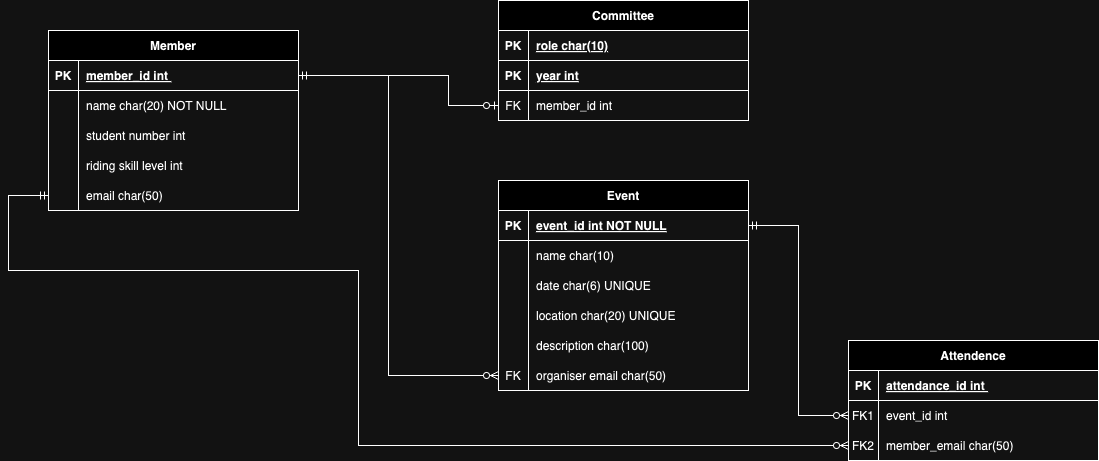

The diagram above was exported from draw.io. Its source (the exported page's mxGraphModel, read from the mxfile embedded in the PNG):
<mxGraphModel dx="1147" dy="628" grid="1" gridSize="10" guides="1" tooltips="1" connect="1" arrows="1" fold="1" page="1" pageScale="1" pageWidth="850" pageHeight="1100" math="0" shadow="0" extFonts="Permanent Marker^https://fonts.googleapis.com/css?family=Permanent+Marker">
  <root>
    <mxCell id="0" />
    <mxCell id="1" parent="0" />
    <mxCell id="C-vyLk0tnHw3VtMMgP7b-2" value="Committee" style="shape=table;startSize=30;container=1;collapsible=1;childLayout=tableLayout;fixedRows=1;rowLines=0;fontStyle=1;align=center;resizeLast=1;" parent="1" vertex="1">
      <mxGeometry x="570" y="90" width="250" height="120" as="geometry" />
    </mxCell>
    <mxCell id="C-vyLk0tnHw3VtMMgP7b-3" value="" style="shape=partialRectangle;collapsible=0;dropTarget=0;pointerEvents=0;fillColor=none;points=[[0,0.5],[1,0.5]];portConstraint=eastwest;top=0;left=0;right=0;bottom=1;" parent="C-vyLk0tnHw3VtMMgP7b-2" vertex="1">
      <mxGeometry y="30" width="250" height="30" as="geometry" />
    </mxCell>
    <mxCell id="C-vyLk0tnHw3VtMMgP7b-4" value="PK" style="shape=partialRectangle;overflow=hidden;connectable=0;fillColor=none;top=0;left=0;bottom=0;right=0;fontStyle=1;" parent="C-vyLk0tnHw3VtMMgP7b-3" vertex="1">
      <mxGeometry width="30" height="30" as="geometry">
        <mxRectangle width="30" height="30" as="alternateBounds" />
      </mxGeometry>
    </mxCell>
    <mxCell id="C-vyLk0tnHw3VtMMgP7b-5" value="role char(10)" style="shape=partialRectangle;overflow=hidden;connectable=0;fillColor=none;top=0;left=0;bottom=0;right=0;align=left;spacingLeft=6;fontStyle=5;" parent="C-vyLk0tnHw3VtMMgP7b-3" vertex="1">
      <mxGeometry x="30" width="220" height="30" as="geometry">
        <mxRectangle width="220" height="30" as="alternateBounds" />
      </mxGeometry>
    </mxCell>
    <mxCell id="G0mgyjpaWTUKati5kUpb-6" value="" style="shape=partialRectangle;collapsible=0;dropTarget=0;pointerEvents=0;fillColor=none;points=[[0,0.5],[1,0.5]];portConstraint=eastwest;top=0;left=0;right=0;bottom=1;" parent="C-vyLk0tnHw3VtMMgP7b-2" vertex="1">
      <mxGeometry y="60" width="250" height="30" as="geometry" />
    </mxCell>
    <mxCell id="G0mgyjpaWTUKati5kUpb-7" value="PK" style="shape=partialRectangle;overflow=hidden;connectable=0;fillColor=none;top=0;left=0;bottom=0;right=0;fontStyle=1;" parent="G0mgyjpaWTUKati5kUpb-6" vertex="1">
      <mxGeometry width="30" height="30" as="geometry">
        <mxRectangle width="30" height="30" as="alternateBounds" />
      </mxGeometry>
    </mxCell>
    <mxCell id="G0mgyjpaWTUKati5kUpb-8" value="year int" style="shape=partialRectangle;overflow=hidden;connectable=0;fillColor=none;top=0;left=0;bottom=0;right=0;align=left;spacingLeft=6;fontStyle=5;" parent="G0mgyjpaWTUKati5kUpb-6" vertex="1">
      <mxGeometry x="30" width="220" height="30" as="geometry">
        <mxRectangle width="220" height="30" as="alternateBounds" />
      </mxGeometry>
    </mxCell>
    <mxCell id="C-vyLk0tnHw3VtMMgP7b-6" value="" style="shape=partialRectangle;collapsible=0;dropTarget=0;pointerEvents=0;fillColor=none;points=[[0,0.5],[1,0.5]];portConstraint=eastwest;top=0;left=0;right=0;bottom=0;" parent="C-vyLk0tnHw3VtMMgP7b-2" vertex="1">
      <mxGeometry y="90" width="250" height="30" as="geometry" />
    </mxCell>
    <mxCell id="C-vyLk0tnHw3VtMMgP7b-7" value="FK" style="shape=partialRectangle;overflow=hidden;connectable=0;fillColor=none;top=0;left=0;bottom=0;right=0;" parent="C-vyLk0tnHw3VtMMgP7b-6" vertex="1">
      <mxGeometry width="30" height="30" as="geometry">
        <mxRectangle width="30" height="30" as="alternateBounds" />
      </mxGeometry>
    </mxCell>
    <mxCell id="C-vyLk0tnHw3VtMMgP7b-8" value="member_id int" style="shape=partialRectangle;overflow=hidden;connectable=0;fillColor=none;top=0;left=0;bottom=0;right=0;align=left;spacingLeft=6;" parent="C-vyLk0tnHw3VtMMgP7b-6" vertex="1">
      <mxGeometry x="30" width="220" height="30" as="geometry">
        <mxRectangle width="220" height="30" as="alternateBounds" />
      </mxGeometry>
    </mxCell>
    <mxCell id="C-vyLk0tnHw3VtMMgP7b-13" value="Event" style="shape=table;startSize=30;container=1;collapsible=1;childLayout=tableLayout;fixedRows=1;rowLines=0;fontStyle=1;align=center;resizeLast=1;" parent="1" vertex="1">
      <mxGeometry x="570" y="270" width="250" height="210" as="geometry" />
    </mxCell>
    <mxCell id="C-vyLk0tnHw3VtMMgP7b-14" value="" style="shape=partialRectangle;collapsible=0;dropTarget=0;pointerEvents=0;fillColor=none;points=[[0,0.5],[1,0.5]];portConstraint=eastwest;top=0;left=0;right=0;bottom=1;" parent="C-vyLk0tnHw3VtMMgP7b-13" vertex="1">
      <mxGeometry y="30" width="250" height="30" as="geometry" />
    </mxCell>
    <mxCell id="C-vyLk0tnHw3VtMMgP7b-15" value="PK" style="shape=partialRectangle;overflow=hidden;connectable=0;fillColor=none;top=0;left=0;bottom=0;right=0;fontStyle=1;" parent="C-vyLk0tnHw3VtMMgP7b-14" vertex="1">
      <mxGeometry width="30" height="30" as="geometry">
        <mxRectangle width="30" height="30" as="alternateBounds" />
      </mxGeometry>
    </mxCell>
    <mxCell id="C-vyLk0tnHw3VtMMgP7b-16" value="event_id int NOT NULL " style="shape=partialRectangle;overflow=hidden;connectable=0;fillColor=none;top=0;left=0;bottom=0;right=0;align=left;spacingLeft=6;fontStyle=5;" parent="C-vyLk0tnHw3VtMMgP7b-14" vertex="1">
      <mxGeometry x="30" width="220" height="30" as="geometry">
        <mxRectangle width="220" height="30" as="alternateBounds" />
      </mxGeometry>
    </mxCell>
    <mxCell id="C-vyLk0tnHw3VtMMgP7b-17" value="" style="shape=partialRectangle;collapsible=0;dropTarget=0;pointerEvents=0;fillColor=none;points=[[0,0.5],[1,0.5]];portConstraint=eastwest;top=0;left=0;right=0;bottom=0;" parent="C-vyLk0tnHw3VtMMgP7b-13" vertex="1">
      <mxGeometry y="60" width="250" height="30" as="geometry" />
    </mxCell>
    <mxCell id="C-vyLk0tnHw3VtMMgP7b-18" value="" style="shape=partialRectangle;overflow=hidden;connectable=0;fillColor=none;top=0;left=0;bottom=0;right=0;" parent="C-vyLk0tnHw3VtMMgP7b-17" vertex="1">
      <mxGeometry width="30" height="30" as="geometry">
        <mxRectangle width="30" height="30" as="alternateBounds" />
      </mxGeometry>
    </mxCell>
    <mxCell id="C-vyLk0tnHw3VtMMgP7b-19" value="name char(10)" style="shape=partialRectangle;overflow=hidden;connectable=0;fillColor=none;top=0;left=0;bottom=0;right=0;align=left;spacingLeft=6;" parent="C-vyLk0tnHw3VtMMgP7b-17" vertex="1">
      <mxGeometry x="30" width="220" height="30" as="geometry">
        <mxRectangle width="220" height="30" as="alternateBounds" />
      </mxGeometry>
    </mxCell>
    <mxCell id="C-vyLk0tnHw3VtMMgP7b-20" value="" style="shape=partialRectangle;collapsible=0;dropTarget=0;pointerEvents=0;fillColor=none;points=[[0,0.5],[1,0.5]];portConstraint=eastwest;top=0;left=0;right=0;bottom=0;" parent="C-vyLk0tnHw3VtMMgP7b-13" vertex="1">
      <mxGeometry y="90" width="250" height="30" as="geometry" />
    </mxCell>
    <mxCell id="C-vyLk0tnHw3VtMMgP7b-21" value="" style="shape=partialRectangle;overflow=hidden;connectable=0;fillColor=none;top=0;left=0;bottom=0;right=0;" parent="C-vyLk0tnHw3VtMMgP7b-20" vertex="1">
      <mxGeometry width="30" height="30" as="geometry">
        <mxRectangle width="30" height="30" as="alternateBounds" />
      </mxGeometry>
    </mxCell>
    <mxCell id="C-vyLk0tnHw3VtMMgP7b-22" value="date char(6) UNIQUE" style="shape=partialRectangle;overflow=hidden;connectable=0;fillColor=none;top=0;left=0;bottom=0;right=0;align=left;spacingLeft=6;" parent="C-vyLk0tnHw3VtMMgP7b-20" vertex="1">
      <mxGeometry x="30" width="220" height="30" as="geometry">
        <mxRectangle width="220" height="30" as="alternateBounds" />
      </mxGeometry>
    </mxCell>
    <mxCell id="wjXJG1rcfP9xJINmJmhq-36" value="" style="shape=partialRectangle;collapsible=0;dropTarget=0;pointerEvents=0;fillColor=none;points=[[0,0.5],[1,0.5]];portConstraint=eastwest;top=0;left=0;right=0;bottom=0;" parent="C-vyLk0tnHw3VtMMgP7b-13" vertex="1">
      <mxGeometry y="120" width="250" height="30" as="geometry" />
    </mxCell>
    <mxCell id="wjXJG1rcfP9xJINmJmhq-37" value="" style="shape=partialRectangle;overflow=hidden;connectable=0;fillColor=none;top=0;left=0;bottom=0;right=0;" parent="wjXJG1rcfP9xJINmJmhq-36" vertex="1">
      <mxGeometry width="30" height="30" as="geometry">
        <mxRectangle width="30" height="30" as="alternateBounds" />
      </mxGeometry>
    </mxCell>
    <mxCell id="wjXJG1rcfP9xJINmJmhq-38" value="location char(20) UNIQUE" style="shape=partialRectangle;overflow=hidden;connectable=0;fillColor=none;top=0;left=0;bottom=0;right=0;align=left;spacingLeft=6;" parent="wjXJG1rcfP9xJINmJmhq-36" vertex="1">
      <mxGeometry x="30" width="220" height="30" as="geometry">
        <mxRectangle width="220" height="30" as="alternateBounds" />
      </mxGeometry>
    </mxCell>
    <mxCell id="wjXJG1rcfP9xJINmJmhq-39" value="" style="shape=partialRectangle;collapsible=0;dropTarget=0;pointerEvents=0;fillColor=none;points=[[0,0.5],[1,0.5]];portConstraint=eastwest;top=0;left=0;right=0;bottom=0;" parent="C-vyLk0tnHw3VtMMgP7b-13" vertex="1">
      <mxGeometry y="150" width="250" height="30" as="geometry" />
    </mxCell>
    <mxCell id="wjXJG1rcfP9xJINmJmhq-40" value="" style="shape=partialRectangle;overflow=hidden;connectable=0;fillColor=none;top=0;left=0;bottom=0;right=0;" parent="wjXJG1rcfP9xJINmJmhq-39" vertex="1">
      <mxGeometry width="30" height="30" as="geometry">
        <mxRectangle width="30" height="30" as="alternateBounds" />
      </mxGeometry>
    </mxCell>
    <mxCell id="wjXJG1rcfP9xJINmJmhq-41" value="description char(100)" style="shape=partialRectangle;overflow=hidden;connectable=0;fillColor=none;top=0;left=0;bottom=0;right=0;align=left;spacingLeft=6;" parent="wjXJG1rcfP9xJINmJmhq-39" vertex="1">
      <mxGeometry x="30" width="220" height="30" as="geometry">
        <mxRectangle width="220" height="30" as="alternateBounds" />
      </mxGeometry>
    </mxCell>
    <mxCell id="wjXJG1rcfP9xJINmJmhq-48" value="" style="shape=partialRectangle;collapsible=0;dropTarget=0;pointerEvents=0;fillColor=none;points=[[0,0.5],[1,0.5]];portConstraint=eastwest;top=0;left=0;right=0;bottom=0;" parent="C-vyLk0tnHw3VtMMgP7b-13" vertex="1">
      <mxGeometry y="180" width="250" height="30" as="geometry" />
    </mxCell>
    <mxCell id="wjXJG1rcfP9xJINmJmhq-49" value="FK" style="shape=partialRectangle;overflow=hidden;connectable=0;fillColor=none;top=0;left=0;bottom=0;right=0;" parent="wjXJG1rcfP9xJINmJmhq-48" vertex="1">
      <mxGeometry width="30" height="30" as="geometry">
        <mxRectangle width="30" height="30" as="alternateBounds" />
      </mxGeometry>
    </mxCell>
    <mxCell id="wjXJG1rcfP9xJINmJmhq-50" value="organiser email char(50)" style="shape=partialRectangle;overflow=hidden;connectable=0;fillColor=none;top=0;left=0;bottom=0;right=0;align=left;spacingLeft=6;" parent="wjXJG1rcfP9xJINmJmhq-48" vertex="1">
      <mxGeometry x="30" width="220" height="30" as="geometry">
        <mxRectangle width="220" height="30" as="alternateBounds" />
      </mxGeometry>
    </mxCell>
    <mxCell id="C-vyLk0tnHw3VtMMgP7b-23" value="Member" style="shape=table;startSize=30;container=1;collapsible=1;childLayout=tableLayout;fixedRows=1;rowLines=0;fontStyle=1;align=center;resizeLast=1;" parent="1" vertex="1">
      <mxGeometry x="120" y="120" width="250" height="180" as="geometry" />
    </mxCell>
    <mxCell id="C-vyLk0tnHw3VtMMgP7b-24" value="" style="shape=partialRectangle;collapsible=0;dropTarget=0;pointerEvents=0;fillColor=none;points=[[0,0.5],[1,0.5]];portConstraint=eastwest;top=0;left=0;right=0;bottom=1;" parent="C-vyLk0tnHw3VtMMgP7b-23" vertex="1">
      <mxGeometry y="30" width="250" height="30" as="geometry" />
    </mxCell>
    <mxCell id="C-vyLk0tnHw3VtMMgP7b-25" value="PK" style="shape=partialRectangle;overflow=hidden;connectable=0;fillColor=none;top=0;left=0;bottom=0;right=0;fontStyle=1;" parent="C-vyLk0tnHw3VtMMgP7b-24" vertex="1">
      <mxGeometry width="30" height="30" as="geometry">
        <mxRectangle width="30" height="30" as="alternateBounds" />
      </mxGeometry>
    </mxCell>
    <mxCell id="C-vyLk0tnHw3VtMMgP7b-26" value="member_id int " style="shape=partialRectangle;overflow=hidden;connectable=0;fillColor=none;top=0;left=0;bottom=0;right=0;align=left;spacingLeft=6;fontStyle=5;" parent="C-vyLk0tnHw3VtMMgP7b-24" vertex="1">
      <mxGeometry x="30" width="220" height="30" as="geometry">
        <mxRectangle width="220" height="30" as="alternateBounds" />
      </mxGeometry>
    </mxCell>
    <mxCell id="C-vyLk0tnHw3VtMMgP7b-27" value="" style="shape=partialRectangle;collapsible=0;dropTarget=0;pointerEvents=0;fillColor=none;points=[[0,0.5],[1,0.5]];portConstraint=eastwest;top=0;left=0;right=0;bottom=0;" parent="C-vyLk0tnHw3VtMMgP7b-23" vertex="1">
      <mxGeometry y="60" width="250" height="30" as="geometry" />
    </mxCell>
    <mxCell id="C-vyLk0tnHw3VtMMgP7b-28" value="" style="shape=partialRectangle;overflow=hidden;connectable=0;fillColor=none;top=0;left=0;bottom=0;right=0;" parent="C-vyLk0tnHw3VtMMgP7b-27" vertex="1">
      <mxGeometry width="30" height="30" as="geometry">
        <mxRectangle width="30" height="30" as="alternateBounds" />
      </mxGeometry>
    </mxCell>
    <mxCell id="C-vyLk0tnHw3VtMMgP7b-29" value="name char(20) NOT NULL" style="shape=partialRectangle;overflow=hidden;connectable=0;fillColor=none;top=0;left=0;bottom=0;right=0;align=left;spacingLeft=6;" parent="C-vyLk0tnHw3VtMMgP7b-27" vertex="1">
      <mxGeometry x="30" width="220" height="30" as="geometry">
        <mxRectangle width="220" height="30" as="alternateBounds" />
      </mxGeometry>
    </mxCell>
    <mxCell id="wjXJG1rcfP9xJINmJmhq-11" value="" style="shape=partialRectangle;collapsible=0;dropTarget=0;pointerEvents=0;fillColor=none;points=[[0,0.5],[1,0.5]];portConstraint=eastwest;top=0;left=0;right=0;bottom=0;" parent="C-vyLk0tnHw3VtMMgP7b-23" vertex="1">
      <mxGeometry y="90" width="250" height="30" as="geometry" />
    </mxCell>
    <mxCell id="wjXJG1rcfP9xJINmJmhq-12" value="" style="shape=partialRectangle;overflow=hidden;connectable=0;fillColor=none;top=0;left=0;bottom=0;right=0;" parent="wjXJG1rcfP9xJINmJmhq-11" vertex="1">
      <mxGeometry width="30" height="30" as="geometry">
        <mxRectangle width="30" height="30" as="alternateBounds" />
      </mxGeometry>
    </mxCell>
    <mxCell id="wjXJG1rcfP9xJINmJmhq-13" value="student number int" style="shape=partialRectangle;overflow=hidden;connectable=0;fillColor=none;top=0;left=0;bottom=0;right=0;align=left;spacingLeft=6;" parent="wjXJG1rcfP9xJINmJmhq-11" vertex="1">
      <mxGeometry x="30" width="220" height="30" as="geometry">
        <mxRectangle width="220" height="30" as="alternateBounds" />
      </mxGeometry>
    </mxCell>
    <mxCell id="wjXJG1rcfP9xJINmJmhq-14" value="" style="shape=partialRectangle;collapsible=0;dropTarget=0;pointerEvents=0;fillColor=none;points=[[0,0.5],[1,0.5]];portConstraint=eastwest;top=0;left=0;right=0;bottom=0;" parent="C-vyLk0tnHw3VtMMgP7b-23" vertex="1">
      <mxGeometry y="120" width="250" height="30" as="geometry" />
    </mxCell>
    <mxCell id="wjXJG1rcfP9xJINmJmhq-15" value="" style="shape=partialRectangle;overflow=hidden;connectable=0;fillColor=none;top=0;left=0;bottom=0;right=0;" parent="wjXJG1rcfP9xJINmJmhq-14" vertex="1">
      <mxGeometry width="30" height="30" as="geometry">
        <mxRectangle width="30" height="30" as="alternateBounds" />
      </mxGeometry>
    </mxCell>
    <mxCell id="wjXJG1rcfP9xJINmJmhq-16" value="riding skill level int" style="shape=partialRectangle;overflow=hidden;connectable=0;fillColor=none;top=0;left=0;bottom=0;right=0;align=left;spacingLeft=6;" parent="wjXJG1rcfP9xJINmJmhq-14" vertex="1">
      <mxGeometry x="30" width="220" height="30" as="geometry">
        <mxRectangle width="220" height="30" as="alternateBounds" />
      </mxGeometry>
    </mxCell>
    <mxCell id="wjXJG1rcfP9xJINmJmhq-88" value="" style="shape=partialRectangle;collapsible=0;dropTarget=0;pointerEvents=0;fillColor=none;points=[[0,0.5],[1,0.5]];portConstraint=eastwest;top=0;left=0;right=0;bottom=0;" parent="C-vyLk0tnHw3VtMMgP7b-23" vertex="1">
      <mxGeometry y="150" width="250" height="30" as="geometry" />
    </mxCell>
    <mxCell id="wjXJG1rcfP9xJINmJmhq-89" value="" style="shape=partialRectangle;overflow=hidden;connectable=0;fillColor=none;top=0;left=0;bottom=0;right=0;" parent="wjXJG1rcfP9xJINmJmhq-88" vertex="1">
      <mxGeometry width="30" height="30" as="geometry">
        <mxRectangle width="30" height="30" as="alternateBounds" />
      </mxGeometry>
    </mxCell>
    <mxCell id="wjXJG1rcfP9xJINmJmhq-90" value="email char(50)" style="shape=partialRectangle;overflow=hidden;connectable=0;fillColor=none;top=0;left=0;bottom=0;right=0;align=left;spacingLeft=6;" parent="wjXJG1rcfP9xJINmJmhq-88" vertex="1">
      <mxGeometry x="30" width="220" height="30" as="geometry">
        <mxRectangle width="220" height="30" as="alternateBounds" />
      </mxGeometry>
    </mxCell>
    <mxCell id="wjXJG1rcfP9xJINmJmhq-52" style="edgeStyle=orthogonalEdgeStyle;rounded=0;orthogonalLoop=1;jettySize=auto;html=1;exitX=1;exitY=0.5;exitDx=0;exitDy=0;entryX=0;entryY=0.5;entryDx=0;entryDy=0;endArrow=ERzeroToMany;endFill=0;startArrow=ERmandOne;startFill=0;" parent="1" source="C-vyLk0tnHw3VtMMgP7b-24" target="wjXJG1rcfP9xJINmJmhq-48" edge="1">
      <mxGeometry relative="1" as="geometry">
        <Array as="points">
          <mxPoint x="460" y="165" />
          <mxPoint x="460" y="465" />
        </Array>
      </mxGeometry>
    </mxCell>
    <mxCell id="wjXJG1rcfP9xJINmJmhq-57" style="edgeStyle=orthogonalEdgeStyle;rounded=0;orthogonalLoop=1;jettySize=auto;html=1;entryX=0;entryY=0.5;entryDx=0;entryDy=0;endArrow=ERzeroToOne;endFill=0;" parent="1" source="C-vyLk0tnHw3VtMMgP7b-24" target="C-vyLk0tnHw3VtMMgP7b-6" edge="1">
      <mxGeometry relative="1" as="geometry">
        <Array as="points">
          <mxPoint x="520" y="165" />
          <mxPoint x="520" y="195" />
        </Array>
      </mxGeometry>
    </mxCell>
    <mxCell id="wjXJG1rcfP9xJINmJmhq-61" value="Attendence" style="shape=table;startSize=30;container=1;collapsible=1;childLayout=tableLayout;fixedRows=1;rowLines=0;fontStyle=1;align=center;resizeLast=1;" parent="1" vertex="1">
      <mxGeometry x="920" y="430" width="250" height="120" as="geometry" />
    </mxCell>
    <mxCell id="wjXJG1rcfP9xJINmJmhq-62" value="" style="shape=partialRectangle;collapsible=0;dropTarget=0;pointerEvents=0;fillColor=none;points=[[0,0.5],[1,0.5]];portConstraint=eastwest;top=0;left=0;right=0;bottom=1;" parent="wjXJG1rcfP9xJINmJmhq-61" vertex="1">
      <mxGeometry y="30" width="250" height="30" as="geometry" />
    </mxCell>
    <mxCell id="wjXJG1rcfP9xJINmJmhq-63" value="PK" style="shape=partialRectangle;overflow=hidden;connectable=0;fillColor=none;top=0;left=0;bottom=0;right=0;fontStyle=1;" parent="wjXJG1rcfP9xJINmJmhq-62" vertex="1">
      <mxGeometry width="30" height="30" as="geometry">
        <mxRectangle width="30" height="30" as="alternateBounds" />
      </mxGeometry>
    </mxCell>
    <mxCell id="wjXJG1rcfP9xJINmJmhq-64" value="attendance_id int " style="shape=partialRectangle;overflow=hidden;connectable=0;fillColor=none;top=0;left=0;bottom=0;right=0;align=left;spacingLeft=6;fontStyle=5;" parent="wjXJG1rcfP9xJINmJmhq-62" vertex="1">
      <mxGeometry x="30" width="220" height="30" as="geometry">
        <mxRectangle width="220" height="30" as="alternateBounds" />
      </mxGeometry>
    </mxCell>
    <mxCell id="wjXJG1rcfP9xJINmJmhq-65" value="" style="shape=partialRectangle;collapsible=0;dropTarget=0;pointerEvents=0;fillColor=none;points=[[0,0.5],[1,0.5]];portConstraint=eastwest;top=0;left=0;right=0;bottom=0;" parent="wjXJG1rcfP9xJINmJmhq-61" vertex="1">
      <mxGeometry y="60" width="250" height="30" as="geometry" />
    </mxCell>
    <mxCell id="wjXJG1rcfP9xJINmJmhq-66" value="" style="shape=partialRectangle;overflow=hidden;connectable=0;fillColor=none;top=0;left=0;bottom=0;right=0;" parent="wjXJG1rcfP9xJINmJmhq-65" vertex="1">
      <mxGeometry width="30" height="30" as="geometry">
        <mxRectangle width="30" height="30" as="alternateBounds" />
      </mxGeometry>
    </mxCell>
    <mxCell id="wjXJG1rcfP9xJINmJmhq-67" value="" style="shape=partialRectangle;overflow=hidden;connectable=0;fillColor=none;top=0;left=0;bottom=0;right=0;align=left;spacingLeft=6;" parent="wjXJG1rcfP9xJINmJmhq-65" vertex="1">
      <mxGeometry x="30" width="220" height="30" as="geometry">
        <mxRectangle width="220" height="30" as="alternateBounds" />
      </mxGeometry>
    </mxCell>
    <mxCell id="ik0ifMXhDR2mY5oV59FU-32" value="" style="shape=partialRectangle;collapsible=0;dropTarget=0;pointerEvents=0;fillColor=none;points=[[0,0.5],[1,0.5]];portConstraint=eastwest;top=0;left=0;right=0;bottom=0;" vertex="1" parent="wjXJG1rcfP9xJINmJmhq-61">
      <mxGeometry y="90" width="250" height="30" as="geometry" />
    </mxCell>
    <mxCell id="ik0ifMXhDR2mY5oV59FU-33" value="" style="shape=partialRectangle;overflow=hidden;connectable=0;fillColor=none;top=0;left=0;bottom=0;right=0;" vertex="1" parent="ik0ifMXhDR2mY5oV59FU-32">
      <mxGeometry width="30" height="30" as="geometry">
        <mxRectangle width="30" height="30" as="alternateBounds" />
      </mxGeometry>
    </mxCell>
    <mxCell id="ik0ifMXhDR2mY5oV59FU-34" value="" style="shape=partialRectangle;overflow=hidden;connectable=0;fillColor=none;top=0;left=0;bottom=0;right=0;align=left;spacingLeft=6;" vertex="1" parent="ik0ifMXhDR2mY5oV59FU-32">
      <mxGeometry x="30" width="220" height="30" as="geometry">
        <mxRectangle width="220" height="30" as="alternateBounds" />
      </mxGeometry>
    </mxCell>
    <mxCell id="wjXJG1rcfP9xJINmJmhq-82" value="" style="shape=partialRectangle;collapsible=0;dropTarget=0;pointerEvents=0;fillColor=none;points=[[0,0.5],[1,0.5]];portConstraint=eastwest;top=0;left=0;right=0;bottom=0;" parent="1" vertex="1">
      <mxGeometry x="920" y="490" width="250" height="30" as="geometry" />
    </mxCell>
    <mxCell id="wjXJG1rcfP9xJINmJmhq-83" value="FK1" style="shape=partialRectangle;overflow=hidden;connectable=0;fillColor=none;top=0;left=0;bottom=0;right=0;" parent="wjXJG1rcfP9xJINmJmhq-82" vertex="1">
      <mxGeometry width="30" height="30" as="geometry">
        <mxRectangle width="30" height="30" as="alternateBounds" />
      </mxGeometry>
    </mxCell>
    <mxCell id="wjXJG1rcfP9xJINmJmhq-84" value="event_id int" style="shape=partialRectangle;overflow=hidden;connectable=0;fillColor=none;top=0;left=0;bottom=0;right=0;align=left;spacingLeft=6;" parent="wjXJG1rcfP9xJINmJmhq-82" vertex="1">
      <mxGeometry x="30" width="220" height="30" as="geometry">
        <mxRectangle width="220" height="30" as="alternateBounds" />
      </mxGeometry>
    </mxCell>
    <mxCell id="wjXJG1rcfP9xJINmJmhq-85" style="edgeStyle=orthogonalEdgeStyle;rounded=0;orthogonalLoop=1;jettySize=auto;html=1;exitX=1;exitY=0.5;exitDx=0;exitDy=0;entryX=0;entryY=0.5;entryDx=0;entryDy=0;endArrow=ERzeroToMany;endFill=0;startArrow=ERmandOne;startFill=0;" parent="1" source="C-vyLk0tnHw3VtMMgP7b-14" target="wjXJG1rcfP9xJINmJmhq-82" edge="1">
      <mxGeometry relative="1" as="geometry" />
    </mxCell>
    <mxCell id="wjXJG1rcfP9xJINmJmhq-86" style="edgeStyle=orthogonalEdgeStyle;rounded=0;orthogonalLoop=1;jettySize=auto;html=1;endArrow=ERzeroToMany;endFill=0;exitX=0;exitY=0.5;exitDx=0;exitDy=0;entryX=0;entryY=0.5;entryDx=0;entryDy=0;startArrow=ERmandOne;startFill=0;" parent="1" source="wjXJG1rcfP9xJINmJmhq-88" edge="1" target="ik0ifMXhDR2mY5oV59FU-35">
      <mxGeometry relative="1" as="geometry">
        <mxPoint x="920" y="640" as="targetPoint" />
        <Array as="points">
          <mxPoint x="80" y="285" />
          <mxPoint x="80" y="360" />
          <mxPoint x="430" y="360" />
          <mxPoint x="430" y="535" />
        </Array>
        <mxPoint x="90" y="290" as="sourcePoint" />
      </mxGeometry>
    </mxCell>
    <mxCell id="ik0ifMXhDR2mY5oV59FU-35" value="" style="shape=partialRectangle;collapsible=0;dropTarget=0;pointerEvents=0;fillColor=none;points=[[0,0.5],[1,0.5]];portConstraint=eastwest;top=0;left=0;right=0;bottom=0;" vertex="1" parent="1">
      <mxGeometry x="920" y="520" width="250" height="30" as="geometry" />
    </mxCell>
    <mxCell id="ik0ifMXhDR2mY5oV59FU-36" value="FK2" style="shape=partialRectangle;overflow=hidden;connectable=0;fillColor=none;top=0;left=0;bottom=0;right=0;" vertex="1" parent="ik0ifMXhDR2mY5oV59FU-35">
      <mxGeometry width="30" height="30" as="geometry">
        <mxRectangle width="30" height="30" as="alternateBounds" />
      </mxGeometry>
    </mxCell>
    <mxCell id="ik0ifMXhDR2mY5oV59FU-37" value="member_email char(50)" style="shape=partialRectangle;overflow=hidden;connectable=0;fillColor=none;top=0;left=0;bottom=0;right=0;align=left;spacingLeft=6;" vertex="1" parent="ik0ifMXhDR2mY5oV59FU-35">
      <mxGeometry x="30" width="220" height="30" as="geometry">
        <mxRectangle width="220" height="30" as="alternateBounds" />
      </mxGeometry>
    </mxCell>
  </root>
</mxGraphModel>